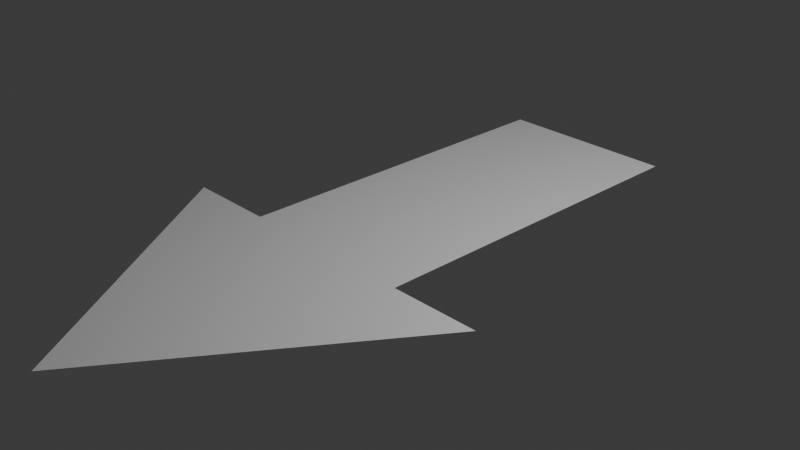 # Source: forward_gizmo.blend  (saved by Blender 4.5.91; exported with 4.5.12 LTS)
import bpy
from mathutils import Matrix  # noqa: F401  (used for matrix-valued properties, if any)

bpy.ops.wm.read_factory_settings(use_empty=True)
scene = bpy.context.scene
scene.name = 'Scene'

# ---- collections
col_collection = bpy.data.collections.new('Collection'); scene.collection.children.link(col_collection)

# ---- materials (node trees are filled in below, after node groups)
mat_material = bpy.data.materials.new('Material')
mat_material.alpha_threshold = 0.0
mat_material.roughness = 0.5
mat_material.line_color = (0.0, 0.0, 0.0, 1.0)

# ---- material node trees
mat_material.use_nodes = True; mat_material.node_tree.nodes.clear()
_N = mat_material.node_tree.nodes; _L = mat_material.node_tree.links
n0 = _N.new('ShaderNodeOutputMaterial'); n0.name = 'Material Output'; n0.location = (200, 100)
n1 = _N.new('ShaderNodeBsdfPrincipled'); n1.name = 'Principled BSDF'; n1.location = (-200, 100)
n1.inputs[3].default_value = 1.45
_L.new(n1.outputs[0], n0.inputs[0])
n0.is_active_output = True

# ---- world
world_world = bpy.data.worlds.new('World'); scene.world = world_world
world_world.use_nodes = True; world_world.node_tree.nodes.clear()
_N = world_world.node_tree.nodes; _L = world_world.node_tree.links
n0 = _N.new('ShaderNodeOutputWorld'); n0.name = 'World Output'; n0.location = (200, 100)
n1 = _N.new('ShaderNodeBackground'); n1.name = 'Background'; n1.location = (-200, 100)
n1.inputs[0].default_value = (0.05088, 0.05088, 0.05088, 1.0)
_L.new(n1.outputs[0], n0.inputs[0])
n0.is_active_output = True
world_world.color = (0.05088, 0.05088, 0.05088)
world_world.sun_shadow_jitter_overblur = 0.0

# ---- cameras
cam_camera = bpy.data.cameras.new('Camera')
cam_camera.clip_end = 100.0
cam_camera.ortho_scale = 7.314

# ---- lights
light_light = bpy.data.lights.new('Light', 'POINT')
light_light.energy = 1000.0
light_light.shadow_soft_size = 0.1

# ---- meshes
me_cube = bpy.data.meshes.new('Cube')
me_cube.from_pydata([(1.0, 3.0, 0.0), (-2.0, -1.0, 0.0), (1.0, -1.0, 0.0), (0.0, -4.0, 0.0), (-1.0, 3.0, 0.0), (-1.0, -1.0, 0.0), (0.0, -4.0, 0.0), (2.0, -1.0, 0.0)], [], [(0, 4, 5, 2), (2, 6, 7), (3, 5, 1), (2, 5, 3, 6)])
_uv = me_cube.uv_layers.new(name='UVMap')
_uv.uv.foreach_set('vector', [0.625, 0.5, 0.875, 0.5, 0.875, 0.75, 0.625, 0.75, 0.625, 0.75, 0.625, 0.75, 0.625, 0.75, 0.875, 0.75, 0.875, 0.75, 0.875, 0.75, 0.625, 0.75, 0.875, 0.75, 0.875, 0.75, 0.625, 0.75])
me_cube.materials.append(mat_material)
me_cube.use_mirror_vertex_groups = False
me_cube.update()

# ---- objects
ob_cube = bpy.data.objects.new('Cube', me_cube)
ob_light = bpy.data.objects.new('Light', light_light)
ob_camera = bpy.data.objects.new('Camera', cam_camera)

# ---- transforms, parenting, visibility, modifiers, constraints
ob_cube.location = (0.0, 0.0, 0.0)
ob_cube.lock_rotations_4d = False
ob_cube.empty_display_type = 'ARROWS'
ob_cube.lineart.crease_threshold = 0.0
ob_light.location = (4.076, 1.005, 5.904)
ob_light.rotation_euler = (0.6503, 0.05522, 1.866)
ob_light.lock_rotations_4d = False
ob_light.empty_display_type = 'ARROWS'
ob_light.color = (0.0, 0.0, 0.0, 0.0)
ob_light.lineart.crease_threshold = 0.0
ob_camera.location = (7.359, -6.926, 4.958)
ob_camera.rotation_euler = (1.109, 0.0, 0.8149)
ob_camera.lock_rotations_4d = False
ob_camera.empty_display_type = 'ARROWS'
ob_camera.color = (0.0, 0.0, 0.0, 0.0)
ob_camera.display_type = 'WIRE'
ob_camera.lineart.crease_threshold = 0.0

# ---- collection membership
col_collection.objects.link(ob_cube)
col_collection.objects.link(ob_light)
col_collection.objects.link(ob_camera)

# ---- scene / render settings (as saved in the file)
scene.camera = ob_camera
scene.frame_start = 1; scene.frame_end = 250; scene.frame_set(1)
scene.render.engine = 'BLENDER_EEVEE_NEXT'
bpy.context.view_layer.update()
